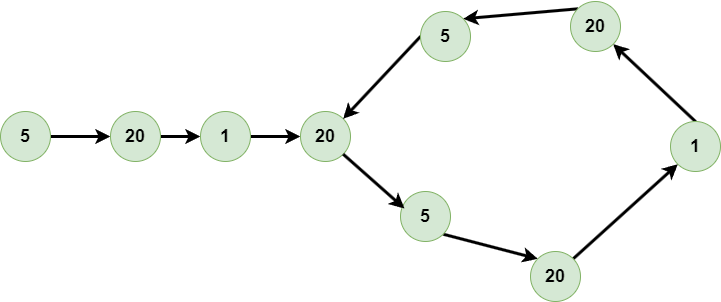

The diagram above was exported from draw.io. Its source (the exported page's mxGraphModel, read from the mxfile embedded in the PNG):
<mxGraphModel dx="2887" dy="1084" grid="1" gridSize="10" guides="1" tooltips="1" connect="1" arrows="1" fold="1" page="1" pageScale="1" pageWidth="827" pageHeight="1169" math="0" shadow="0">
  <root>
    <mxCell id="0" />
    <mxCell id="1" parent="0" />
    <mxCell id="tj5iRSf8WHt2LnvPh6Vc-21" style="rounded=0;orthogonalLoop=1;jettySize=auto;html=1;exitX=1;exitY=0.5;exitDx=0;exitDy=0;entryX=0;entryY=0.5;entryDx=0;entryDy=0;strokeWidth=3;" edge="1" parent="1" source="tj5iRSf8WHt2LnvPh6Vc-2" target="tj5iRSf8WHt2LnvPh6Vc-3">
      <mxGeometry relative="1" as="geometry" />
    </mxCell>
    <mxCell id="tj5iRSf8WHt2LnvPh6Vc-2" value="&lt;font size=&quot;1&quot; style=&quot;&quot;&gt;&lt;b style=&quot;font-size: 18px;&quot;&gt;5&lt;/b&gt;&lt;/font&gt;" style="ellipse;whiteSpace=wrap;html=1;aspect=fixed;fillColor=#d5e8d4;strokeColor=#82b366;fontSize=16;" vertex="1" parent="1">
      <mxGeometry x="-100" y="240" width="50" height="50" as="geometry" />
    </mxCell>
    <mxCell id="tj5iRSf8WHt2LnvPh6Vc-22" style="rounded=0;orthogonalLoop=1;jettySize=auto;html=1;exitX=1;exitY=0.5;exitDx=0;exitDy=0;entryX=0;entryY=0.5;entryDx=0;entryDy=0;strokeWidth=3;" edge="1" parent="1" source="tj5iRSf8WHt2LnvPh6Vc-3" target="tj5iRSf8WHt2LnvPh6Vc-5">
      <mxGeometry relative="1" as="geometry" />
    </mxCell>
    <mxCell id="tj5iRSf8WHt2LnvPh6Vc-3" value="&lt;font size=&quot;1&quot; style=&quot;&quot;&gt;&lt;b style=&quot;font-size: 18px;&quot;&gt;20&lt;/b&gt;&lt;/font&gt;" style="ellipse;whiteSpace=wrap;html=1;aspect=fixed;fillColor=#d5e8d4;strokeColor=#82b366;fontSize=16;" vertex="1" parent="1">
      <mxGeometry x="10" y="240" width="50" height="50" as="geometry" />
    </mxCell>
    <mxCell id="tj5iRSf8WHt2LnvPh6Vc-23" style="rounded=0;orthogonalLoop=1;jettySize=auto;html=1;exitX=1;exitY=0.5;exitDx=0;exitDy=0;strokeWidth=3;" edge="1" parent="1" source="tj5iRSf8WHt2LnvPh6Vc-5" target="tj5iRSf8WHt2LnvPh6Vc-7">
      <mxGeometry relative="1" as="geometry" />
    </mxCell>
    <mxCell id="tj5iRSf8WHt2LnvPh6Vc-5" value="&lt;font size=&quot;1&quot; style=&quot;&quot;&gt;&lt;b style=&quot;font-size: 18px;&quot;&gt;1&lt;/b&gt;&lt;/font&gt;" style="ellipse;whiteSpace=wrap;html=1;aspect=fixed;fillColor=#d5e8d4;strokeColor=#82b366;fontSize=16;" vertex="1" parent="1">
      <mxGeometry x="100" y="240" width="50" height="50" as="geometry" />
    </mxCell>
    <mxCell id="tj5iRSf8WHt2LnvPh6Vc-7" value="&lt;font size=&quot;1&quot; style=&quot;&quot;&gt;&lt;b style=&quot;font-size: 18px;&quot;&gt;20&lt;/b&gt;&lt;/font&gt;" style="ellipse;whiteSpace=wrap;html=1;aspect=fixed;fillColor=#d5e8d4;strokeColor=#82b366;fontSize=16;" vertex="1" parent="1">
      <mxGeometry x="200" y="240" width="50" height="50" as="geometry" />
    </mxCell>
    <mxCell id="tj5iRSf8WHt2LnvPh6Vc-20" style="rounded=0;orthogonalLoop=1;jettySize=auto;html=1;exitX=1;exitY=1;exitDx=0;exitDy=0;entryX=0;entryY=0;entryDx=0;entryDy=0;strokeWidth=3;" edge="1" parent="1" source="tj5iRSf8WHt2LnvPh6Vc-11" target="tj5iRSf8WHt2LnvPh6Vc-12">
      <mxGeometry relative="1" as="geometry" />
    </mxCell>
    <mxCell id="tj5iRSf8WHt2LnvPh6Vc-11" value="&lt;font size=&quot;1&quot; style=&quot;&quot;&gt;&lt;b style=&quot;font-size: 18px;&quot;&gt;5&lt;/b&gt;&lt;/font&gt;" style="ellipse;whiteSpace=wrap;html=1;aspect=fixed;fillColor=#d5e8d4;strokeColor=#82b366;fontSize=16;" vertex="1" parent="1">
      <mxGeometry x="300" y="320" width="50" height="50" as="geometry" />
    </mxCell>
    <mxCell id="tj5iRSf8WHt2LnvPh6Vc-24" style="rounded=0;orthogonalLoop=1;jettySize=auto;html=1;exitX=1;exitY=0;exitDx=0;exitDy=0;entryX=0;entryY=1;entryDx=0;entryDy=0;strokeWidth=3;" edge="1" parent="1" source="tj5iRSf8WHt2LnvPh6Vc-12" target="tj5iRSf8WHt2LnvPh6Vc-14">
      <mxGeometry relative="1" as="geometry" />
    </mxCell>
    <mxCell id="tj5iRSf8WHt2LnvPh6Vc-12" value="&lt;font size=&quot;1&quot; style=&quot;&quot;&gt;&lt;b style=&quot;font-size: 18px;&quot;&gt;20&lt;/b&gt;&lt;/font&gt;" style="ellipse;whiteSpace=wrap;html=1;aspect=fixed;fillColor=#d5e8d4;strokeColor=#82b366;fontSize=16;" vertex="1" parent="1">
      <mxGeometry x="430" y="380" width="50" height="50" as="geometry" />
    </mxCell>
    <mxCell id="tj5iRSf8WHt2LnvPh6Vc-25" style="rounded=0;orthogonalLoop=1;jettySize=auto;html=1;exitX=0.5;exitY=0;exitDx=0;exitDy=0;entryX=1;entryY=1;entryDx=0;entryDy=0;strokeWidth=3;" edge="1" parent="1" source="tj5iRSf8WHt2LnvPh6Vc-14" target="tj5iRSf8WHt2LnvPh6Vc-16">
      <mxGeometry relative="1" as="geometry" />
    </mxCell>
    <mxCell id="tj5iRSf8WHt2LnvPh6Vc-14" value="&lt;font size=&quot;1&quot; style=&quot;&quot;&gt;&lt;b style=&quot;font-size: 18px;&quot;&gt;1&lt;/b&gt;&lt;/font&gt;" style="ellipse;whiteSpace=wrap;html=1;aspect=fixed;fillColor=#d5e8d4;strokeColor=#82b366;fontSize=16;" vertex="1" parent="1">
      <mxGeometry x="570" y="250" width="50" height="50" as="geometry" />
    </mxCell>
    <mxCell id="tj5iRSf8WHt2LnvPh6Vc-26" style="rounded=0;orthogonalLoop=1;jettySize=auto;html=1;exitX=0;exitY=0;exitDx=0;exitDy=0;entryX=1;entryY=0;entryDx=0;entryDy=0;strokeWidth=3;" edge="1" parent="1" source="tj5iRSf8WHt2LnvPh6Vc-16" target="tj5iRSf8WHt2LnvPh6Vc-18">
      <mxGeometry relative="1" as="geometry" />
    </mxCell>
    <mxCell id="tj5iRSf8WHt2LnvPh6Vc-16" value="&lt;font size=&quot;1&quot; style=&quot;&quot;&gt;&lt;b style=&quot;font-size: 18px;&quot;&gt;20&lt;/b&gt;&lt;/font&gt;" style="ellipse;whiteSpace=wrap;html=1;aspect=fixed;fillColor=#d5e8d4;strokeColor=#82b366;fontSize=16;" vertex="1" parent="1">
      <mxGeometry x="470" y="130" width="50" height="50" as="geometry" />
    </mxCell>
    <mxCell id="tj5iRSf8WHt2LnvPh6Vc-28" style="rounded=0;orthogonalLoop=1;jettySize=auto;html=1;exitX=0;exitY=0.5;exitDx=0;exitDy=0;entryX=1;entryY=0;entryDx=0;entryDy=0;strokeWidth=3;" edge="1" parent="1" source="tj5iRSf8WHt2LnvPh6Vc-18" target="tj5iRSf8WHt2LnvPh6Vc-7">
      <mxGeometry relative="1" as="geometry" />
    </mxCell>
    <mxCell id="tj5iRSf8WHt2LnvPh6Vc-18" value="&lt;font size=&quot;1&quot; style=&quot;&quot;&gt;&lt;b style=&quot;font-size: 18px;&quot;&gt;5&lt;/b&gt;&lt;/font&gt;" style="ellipse;whiteSpace=wrap;html=1;aspect=fixed;fillColor=#d5e8d4;strokeColor=#82b366;fontSize=16;" vertex="1" parent="1">
      <mxGeometry x="320" y="140" width="50" height="50" as="geometry" />
    </mxCell>
    <mxCell id="tj5iRSf8WHt2LnvPh6Vc-19" style="rounded=0;orthogonalLoop=1;jettySize=auto;html=1;exitX=1;exitY=1;exitDx=0;exitDy=0;entryX=0.08;entryY=0.34;entryDx=0;entryDy=0;entryPerimeter=0;strokeWidth=3;" edge="1" parent="1" source="tj5iRSf8WHt2LnvPh6Vc-7" target="tj5iRSf8WHt2LnvPh6Vc-11">
      <mxGeometry relative="1" as="geometry" />
    </mxCell>
  </root>
</mxGraphModel>